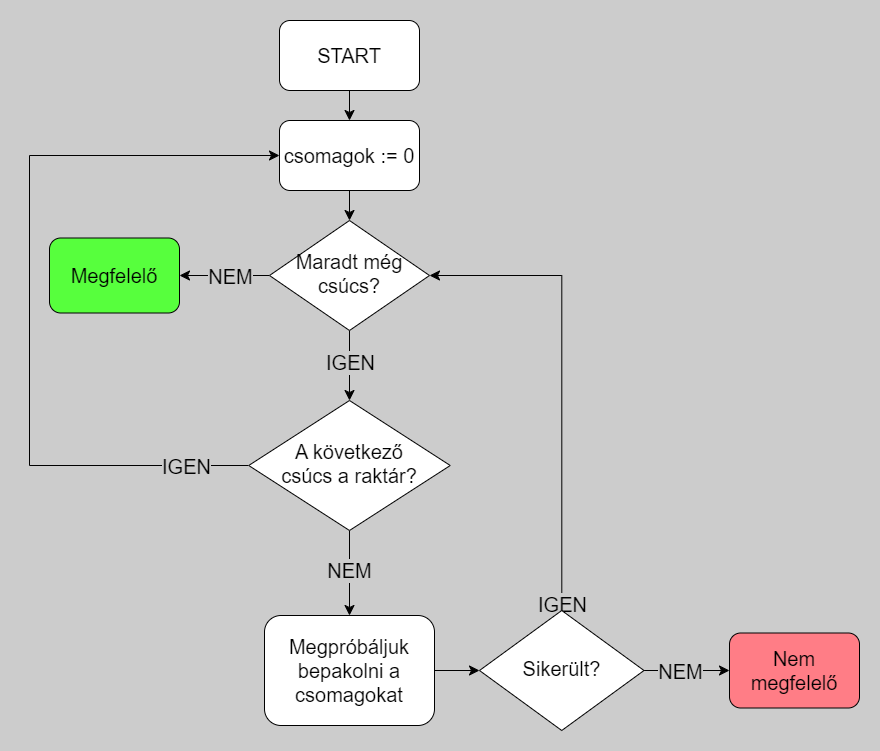

The diagram above was exported from draw.io. Its source (the exported page's mxGraphModel, read from the mxfile embedded in the PNG):
<mxGraphModel dx="1434" dy="758" grid="1" gridSize="10" guides="1" tooltips="1" connect="1" arrows="1" fold="1" page="1" pageScale="1" pageWidth="827" pageHeight="1169" background="#CCCCCC" math="0" shadow="0">
  <root>
    <mxCell id="WIyWlLk6GJQsqaUBKTNV-0" />
    <mxCell id="WIyWlLk6GJQsqaUBKTNV-1" parent="WIyWlLk6GJQsqaUBKTNV-0" />
    <mxCell id="WIyWlLk6GJQsqaUBKTNV-2" value="" style="rounded=0;html=1;jettySize=auto;orthogonalLoop=1;fontSize=11;endArrow=classic;endFill=1;endSize=8;strokeWidth=1;shadow=0;labelBackgroundColor=none;edgeStyle=orthogonalEdgeStyle;" parent="WIyWlLk6GJQsqaUBKTNV-1" source="WIyWlLk6GJQsqaUBKTNV-3" target="WIyWlLk6GJQsqaUBKTNV-6" edge="1">
      <mxGeometry relative="1" as="geometry" />
    </mxCell>
    <mxCell id="WIyWlLk6GJQsqaUBKTNV-3" value="&lt;font style=&quot;font-size: 20px;&quot;&gt;csomagok := 0&lt;/font&gt;" style="rounded=1;whiteSpace=wrap;html=1;fontSize=12;glass=0;strokeWidth=1;shadow=0;" parent="WIyWlLk6GJQsqaUBKTNV-1" vertex="1">
      <mxGeometry x="270" y="150" width="140" height="70" as="geometry" />
    </mxCell>
    <mxCell id="WIyWlLk6GJQsqaUBKTNV-4" value="" style="rounded=0;html=1;jettySize=auto;orthogonalLoop=1;fontSize=20;endArrow=classic;endFill=1;endSize=8;strokeWidth=1;shadow=0;labelBackgroundColor=none;edgeStyle=orthogonalEdgeStyle;" parent="WIyWlLk6GJQsqaUBKTNV-1" source="WIyWlLk6GJQsqaUBKTNV-6" target="WIyWlLk6GJQsqaUBKTNV-10" edge="1">
      <mxGeometry x="0.3323" y="80" relative="1" as="geometry">
        <mxPoint x="-40" as="offset" />
      </mxGeometry>
    </mxCell>
    <mxCell id="4V9--Ul6arlg8mnwkZl2-7" value="&lt;font style=&quot;font-size: 20px;&quot;&gt;IGEN&lt;/font&gt;" style="edgeLabel;html=1;align=center;verticalAlign=middle;resizable=0;points=[];labelBackgroundColor=#CCCCCC;" parent="WIyWlLk6GJQsqaUBKTNV-4" connectable="0" vertex="1">
      <mxGeometry x="-0.1038" relative="1" as="geometry">
        <mxPoint as="offset" />
      </mxGeometry>
    </mxCell>
    <mxCell id="4V9--Ul6arlg8mnwkZl2-1" value="" style="edgeStyle=orthogonalEdgeStyle;rounded=0;orthogonalLoop=1;jettySize=auto;html=1;endSize=8;" parent="WIyWlLk6GJQsqaUBKTNV-1" source="WIyWlLk6GJQsqaUBKTNV-6" target="WIyWlLk6GJQsqaUBKTNV-7" edge="1">
      <mxGeometry relative="1" as="geometry" />
    </mxCell>
    <mxCell id="4V9--Ul6arlg8mnwkZl2-2" value="&lt;font style=&quot;font-size: 20px;&quot;&gt;NEM&lt;/font&gt;" style="edgeLabel;html=1;align=center;verticalAlign=middle;resizable=0;points=[];labelBackgroundColor=#CCCCCC;" parent="4V9--Ul6arlg8mnwkZl2-1" connectable="0" vertex="1">
      <mxGeometry x="0.04" y="-1" relative="1" as="geometry">
        <mxPoint x="7" y="1" as="offset" />
      </mxGeometry>
    </mxCell>
    <mxCell id="WIyWlLk6GJQsqaUBKTNV-6" value="&lt;font style=&quot;font-size: 20px;&quot;&gt;Maradt még csúcs?&lt;/font&gt;" style="rhombus;whiteSpace=wrap;html=1;shadow=0;fontFamily=Helvetica;fontSize=12;align=center;strokeWidth=1;spacing=6;spacingTop=-4;" parent="WIyWlLk6GJQsqaUBKTNV-1" vertex="1">
      <mxGeometry x="260" y="250" width="160" height="110" as="geometry" />
    </mxCell>
    <mxCell id="WIyWlLk6GJQsqaUBKTNV-7" value="&lt;font style=&quot;font-size: 20px;&quot;&gt;Megfelelő&lt;/font&gt;" style="rounded=1;whiteSpace=wrap;html=1;fontSize=12;glass=0;strokeWidth=1;shadow=0;labelBackgroundColor=none;labelBorderColor=none;fillColor=#57FF3D;" parent="WIyWlLk6GJQsqaUBKTNV-1" vertex="1">
      <mxGeometry x="40" y="267.5" width="130" height="75" as="geometry" />
    </mxCell>
    <mxCell id="WIyWlLk6GJQsqaUBKTNV-9" value="" style="edgeStyle=orthogonalEdgeStyle;rounded=0;html=1;jettySize=auto;orthogonalLoop=1;fontSize=20;endArrow=classic;endFill=1;endSize=8;strokeWidth=1;shadow=0;labelBackgroundColor=none;entryX=0;entryY=0.5;entryDx=0;entryDy=0;exitX=0;exitY=0.5;exitDx=0;exitDy=0;" parent="WIyWlLk6GJQsqaUBKTNV-1" source="WIyWlLk6GJQsqaUBKTNV-10" target="WIyWlLk6GJQsqaUBKTNV-3" edge="1">
      <mxGeometry x="-0.8312" y="55" relative="1" as="geometry">
        <mxPoint as="offset" />
        <mxPoint x="140" y="425" as="targetPoint" />
        <Array as="points">
          <mxPoint x="20" y="495" />
          <mxPoint x="20" y="185" />
        </Array>
      </mxGeometry>
    </mxCell>
    <mxCell id="4V9--Ul6arlg8mnwkZl2-0" value="&lt;font style=&quot;font-size: 20px;&quot;&gt;IGEN&lt;/font&gt;" style="edgeLabel;html=1;align=center;verticalAlign=middle;resizable=0;points=[];labelBackgroundColor=#CCCCCC;" parent="WIyWlLk6GJQsqaUBKTNV-9" connectable="0" vertex="1">
      <mxGeometry x="-0.81" y="-1" relative="1" as="geometry">
        <mxPoint x="11" y="1" as="offset" />
      </mxGeometry>
    </mxCell>
    <mxCell id="Xau_22pG5xCiYC6EN4Rz-3" style="edgeStyle=orthogonalEdgeStyle;rounded=0;orthogonalLoop=1;jettySize=auto;html=1;exitX=0.5;exitY=1;exitDx=0;exitDy=0;entryX=0.5;entryY=1;entryDx=0;entryDy=0;" parent="WIyWlLk6GJQsqaUBKTNV-1" edge="1">
      <mxGeometry relative="1" as="geometry">
        <mxPoint x="340" y="580.07" as="targetPoint" />
        <mxPoint x="340" y="580.07" as="sourcePoint" />
      </mxGeometry>
    </mxCell>
    <mxCell id="Xau_22pG5xCiYC6EN4Rz-19" value="" style="edgeStyle=orthogonalEdgeStyle;rounded=0;orthogonalLoop=1;jettySize=auto;html=1;endSize=8;" parent="WIyWlLk6GJQsqaUBKTNV-1" source="WIyWlLk6GJQsqaUBKTNV-10" target="Xau_22pG5xCiYC6EN4Rz-4" edge="1">
      <mxGeometry relative="1" as="geometry" />
    </mxCell>
    <mxCell id="4V9--Ul6arlg8mnwkZl2-6" value="&lt;font style=&quot;font-size: 20px;&quot;&gt;NEM&lt;/font&gt;" style="edgeLabel;html=1;align=center;verticalAlign=middle;resizable=0;points=[];labelBackgroundColor=#CCCCCC;" parent="Xau_22pG5xCiYC6EN4Rz-19" connectable="0" vertex="1">
      <mxGeometry x="-0.0584" y="-1" relative="1" as="geometry">
        <mxPoint as="offset" />
      </mxGeometry>
    </mxCell>
    <mxCell id="Xau_22pG5xCiYC6EN4Rz-20" style="edgeStyle=orthogonalEdgeStyle;rounded=0;orthogonalLoop=1;jettySize=auto;html=1;exitX=1;exitY=0.5;exitDx=0;exitDy=0;" parent="WIyWlLk6GJQsqaUBKTNV-1" source="WIyWlLk6GJQsqaUBKTNV-10" edge="1">
      <mxGeometry relative="1" as="geometry">
        <mxPoint x="440" y="495" as="targetPoint" />
      </mxGeometry>
    </mxCell>
    <mxCell id="WIyWlLk6GJQsqaUBKTNV-10" value="&lt;font style=&quot;font-size: 20px;&quot;&gt;A következő &lt;br&gt;csúcs a raktár?&lt;/font&gt;" style="rhombus;whiteSpace=wrap;html=1;shadow=0;fontFamily=Helvetica;fontSize=12;align=center;strokeWidth=1;spacing=6;spacingTop=-4;" parent="WIyWlLk6GJQsqaUBKTNV-1" vertex="1">
      <mxGeometry x="239.23" y="430" width="201.53" height="130" as="geometry" />
    </mxCell>
    <mxCell id="Xau_22pG5xCiYC6EN4Rz-2" value="" style="edgeStyle=orthogonalEdgeStyle;rounded=0;orthogonalLoop=1;jettySize=auto;html=1;endArrow=classic;endFill=1;endSize=8;" parent="WIyWlLk6GJQsqaUBKTNV-1" source="Xau_22pG5xCiYC6EN4Rz-1" target="WIyWlLk6GJQsqaUBKTNV-3" edge="1">
      <mxGeometry relative="1" as="geometry" />
    </mxCell>
    <mxCell id="Xau_22pG5xCiYC6EN4Rz-1" value="&lt;font style=&quot;font-size: 20px;&quot;&gt;START&lt;/font&gt;" style="rounded=1;whiteSpace=wrap;html=1;fontSize=12;glass=0;strokeWidth=1;shadow=0;" parent="WIyWlLk6GJQsqaUBKTNV-1" vertex="1">
      <mxGeometry x="270" y="50" width="140" height="70" as="geometry" />
    </mxCell>
    <mxCell id="Xau_22pG5xCiYC6EN4Rz-18" value="" style="edgeStyle=orthogonalEdgeStyle;rounded=0;orthogonalLoop=1;jettySize=auto;html=1;endSize=8;" parent="WIyWlLk6GJQsqaUBKTNV-1" source="Xau_22pG5xCiYC6EN4Rz-4" target="Xau_22pG5xCiYC6EN4Rz-5" edge="1">
      <mxGeometry relative="1" as="geometry" />
    </mxCell>
    <mxCell id="Xau_22pG5xCiYC6EN4Rz-4" value="&lt;font style=&quot;font-size: 20px;&quot;&gt;Megpróbáljuk bepakolni a csomagokat&lt;/font&gt;" style="rounded=1;whiteSpace=wrap;html=1;fontSize=12;glass=0;strokeWidth=1;shadow=0;" parent="WIyWlLk6GJQsqaUBKTNV-1" vertex="1">
      <mxGeometry x="255" y="645" width="170" height="110" as="geometry" />
    </mxCell>
    <mxCell id="Xau_22pG5xCiYC6EN4Rz-11" value="" style="edgeStyle=orthogonalEdgeStyle;rounded=0;orthogonalLoop=1;jettySize=auto;html=1;strokeWidth=1;endSize=8;" parent="WIyWlLk6GJQsqaUBKTNV-1" source="Xau_22pG5xCiYC6EN4Rz-5" target="Xau_22pG5xCiYC6EN4Rz-10" edge="1">
      <mxGeometry relative="1" as="geometry" />
    </mxCell>
    <mxCell id="Xau_22pG5xCiYC6EN4Rz-15" value="NEM" style="edgeLabel;html=1;align=center;verticalAlign=middle;resizable=0;points=[];labelBackgroundColor=#CCCCCC;fontSize=20;" parent="Xau_22pG5xCiYC6EN4Rz-11" connectable="0" vertex="1">
      <mxGeometry x="0.0701" relative="1" as="geometry">
        <mxPoint x="-10" as="offset" />
      </mxGeometry>
    </mxCell>
    <mxCell id="Xau_22pG5xCiYC6EN4Rz-16" style="edgeStyle=orthogonalEdgeStyle;rounded=0;orthogonalLoop=1;jettySize=auto;html=1;labelBackgroundColor=none;endSize=8;entryX=1;entryY=0.5;entryDx=0;entryDy=0;" parent="WIyWlLk6GJQsqaUBKTNV-1" source="Xau_22pG5xCiYC6EN4Rz-5" target="WIyWlLk6GJQsqaUBKTNV-6" edge="1">
      <mxGeometry relative="1" as="geometry">
        <Array as="points">
          <mxPoint x="552" y="305" />
        </Array>
        <mxPoint x="340" y="240" as="targetPoint" />
      </mxGeometry>
    </mxCell>
    <mxCell id="Xau_22pG5xCiYC6EN4Rz-17" value="IGEN" style="edgeLabel;html=1;align=center;verticalAlign=middle;resizable=0;points=[];labelBackgroundColor=#CCCCCC;fontSize=20;" parent="Xau_22pG5xCiYC6EN4Rz-16" connectable="0" vertex="1">
      <mxGeometry x="-0.6301" y="2" relative="1" as="geometry">
        <mxPoint x="2" y="79" as="offset" />
      </mxGeometry>
    </mxCell>
    <mxCell id="Xau_22pG5xCiYC6EN4Rz-5" value="&lt;font style=&quot;font-size: 20px;&quot;&gt;Sikerült?&lt;/font&gt;" style="rhombus;whiteSpace=wrap;html=1;shadow=0;fontFamily=Helvetica;fontSize=12;align=center;strokeWidth=1;spacing=6;spacingTop=-4;" parent="WIyWlLk6GJQsqaUBKTNV-1" vertex="1">
      <mxGeometry x="470" y="640" width="164.5" height="120" as="geometry" />
    </mxCell>
    <mxCell id="Xau_22pG5xCiYC6EN4Rz-10" value="&lt;font style=&quot;font-size: 20px;&quot;&gt;Nem megfelelő&lt;/font&gt;" style="rounded=1;whiteSpace=wrap;html=1;fontSize=12;glass=0;strokeWidth=1;shadow=0;fillColor=#FF7D86;" parent="WIyWlLk6GJQsqaUBKTNV-1" vertex="1">
      <mxGeometry x="720" y="662.5" width="130" height="75" as="geometry" />
    </mxCell>
  </root>
</mxGraphModel>